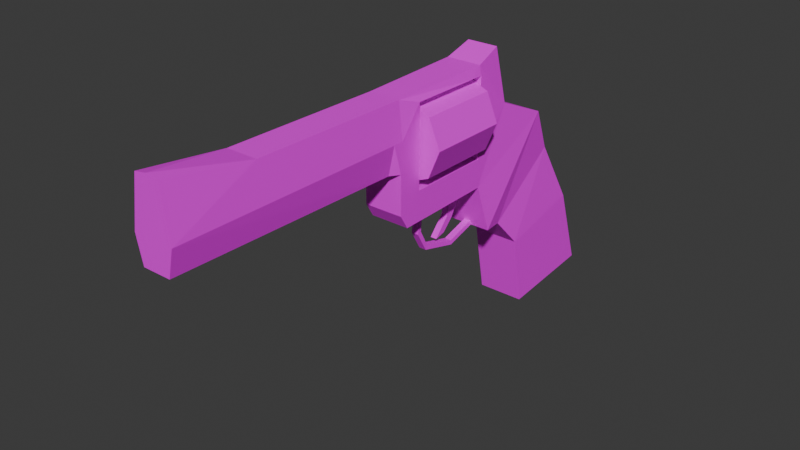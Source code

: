 # Source: revolver1.blend  (saved by Blender 5.0.119; exported with 4.5.12 LTS)
import bpy
from mathutils import Matrix  # noqa: F401  (used for matrix-valued properties, if any)

bpy.ops.wm.read_factory_settings(use_empty=True)
scene = bpy.context.scene
scene.name = 'Scene'

# ---- collections
col_collection = bpy.data.collections.new('Collection'); scene.collection.children.link(col_collection)

# ---- images (referenced by path relative to the original .blend; pixels are not part of the script)
import os
ASSET_DIR = os.environ.get("B2B_ASSET_DIR", "")  # directory of the original .blend (textures are referenced by path, not embedded)
HERE = os.path.dirname(os.path.abspath(__file__))  # packed textures are extracted next to this script under _unpacked/

def load_image(name, relpath, width, height, colorspace="sRGB"):
    """Load a texture the original file referenced (path relative to the .blend, or extracted next to this script)."""
    p = next((c for c in (os.path.join(HERE, relpath), os.path.join(ASSET_DIR, relpath)) if relpath and os.path.exists(c)), "")
    if p:
        img = bpy.data.images.load(p, check_existing=True)
        img.name = name
    else:  # same state as the original file: an image datablock whose file is absent (Cycles renders it pink)
        img = bpy.data.images.new(name, width, height)
        img.source = "FILE"
        img.filepath = "//" + (relpath or name)
    img.colorspace_settings.name = colorspace
    return img
img_revolver1 = load_image('revolver1', 'revolver1.png', 1024, 1024, 'sRGB')

# ---- materials (node trees are filled in below, after node groups)
mat_revolver1 = bpy.data.materials.new('revolver1')
mat_revolver1.alpha_threshold = 0.0
mat_revolver1.use_backface_culling_lightprobe_volume = False
mat_revolver1.roughness = 0.5
mat_revolver1.line_color = (0.0, 0.0, 0.0, 1.0)

# ---- material node trees
mat_revolver1.use_nodes = True; mat_revolver1.node_tree.nodes.clear()
_N = mat_revolver1.node_tree.nodes; _L = mat_revolver1.node_tree.links
n0 = _N.new('ShaderNodeOutputMaterial'); n0.name = 'Material Output'; n0.location = (200, 100)
n1 = _N.new('ShaderNodeBsdfPrincipled'); n1.name = 'Principled BSDF'; n1.location = (-200, 100)
n2 = _N.new('ShaderNodeTexImage'); n2.name = 'Image Texture'; n2.location = (-490, 71)
n2.image = img_revolver1
n2.interpolation = 'Closest'
_L.new(n1.outputs[0], n0.inputs[0])
_L.new(n2.outputs[0], n1.inputs[0])
n0.is_active_output = True

# ---- world
world_world = bpy.data.worlds.new('World'); scene.world = world_world
world_world.use_nodes = True; world_world.node_tree.nodes.clear()
_N = world_world.node_tree.nodes; _L = world_world.node_tree.links
n0 = _N.new('ShaderNodeOutputWorld'); n0.name = 'World Output'; n0.location = (200, 100)
n1 = _N.new('ShaderNodeBackground'); n1.name = 'Background'; n1.location = (-200, 100)
n1.inputs[0].default_value = (0.05088, 0.05088, 0.05088, 1.0)
_L.new(n1.outputs[0], n0.inputs[0])
n0.is_active_output = True
world_world.color = (0.05088, 0.05088, 0.05088)
world_world.sun_shadow_jitter_overblur = 0.0

# ---- meshes
me_cylinder = bpy.data.meshes.new('Cylinder')
me_cylinder.from_pydata([(0.0, 0.02, -0.021), (0.0, 0.02, 0.021), (0.01414, 0.01414, -0.021), (0.01414, 0.01414, 0.021), (0.02, 0.0, -0.021), (0.02, 0.0, 0.021), (0.01414, -0.01414, -0.021), (0.01414, -0.01414, 0.021), (0.0, -0.02, -0.021), (0.0, -0.02, 0.021), (-0.01414, -0.01414, -0.021), (-0.01414, -0.01414, 0.021), (-0.02, 0.0, -0.021), (-0.02, 0.0, 0.021), (-0.01414, 0.01414, -0.021), (-0.01414, 0.01414, 0.021), (0.0, 7.451e-09, 0.021), (0.0, 0.0, -0.021)], [], [(0, 1, 3, 2), (2, 3, 5, 4), (4, 5, 7, 6), (6, 7, 9, 8), (8, 9, 11, 10), (10, 11, 13, 12), (3, 1, 16, 5), (12, 13, 15, 14), (14, 15, 1, 0), (0, 17, 12, 14), (9, 16, 13, 11), (5, 16, 9, 7), (13, 16, 1, 15), (12, 17, 8, 10), (17, 0, 2, 4), (8, 17, 4, 6)])
_uv = me_cylinder.uv_layers.new(name='UVMap')
_uv.uv.foreach_set('vector', [0.8438, 0.1406, 0.8438, 0.007812, 0.8906, 0.007812, 0.8906, 0.1406, 0.8594, 0.5156, 0.8594, 0.3828, 0.9062, 0.3828, 0.9062, 0.5156, 0.8594, 0.875, 0.8594, 0.7422, 0.9062, 0.7422, 0.9062, 0.875, 0.8672, 0.7266, 0.8672, 0.5859, 0.9219, 0.5859, 0.9219, 0.7266, 0.7031, 0.9219, 0.7031, 0.7891, 0.75, 0.7891, 0.75, 0.9219, 0.875, 0.3594, 0.875, 0.2266, 0.9219, 0.2266, 0.9219, 0.3594, 0.05469, 0.5391, 0.02344, 0.5078, 0.07812, 0.4844, 0.1094, 0.5391, 0.5234, 0.9297, 0.5234, 0.7969, 0.5781, 0.7969, 0.5781, 0.9297, 0.1953, 0.9375, 0.1953, 0.8047, 0.25, 0.8047, 0.25, 0.9375, 0.1562, 0.6172, 0.2188, 0.5938, 0.2422, 0.6562, 0.1875, 0.6562, 0.1406, 0.4609, 0.07812, 0.4844, 0.05469, 0.4219, 0.1094, 0.4219, 0.1094, 0.5391, 0.07812, 0.4844, 0.1406, 0.4609, 0.1406, 0.5078, 0.05469, 0.4219, 0.07812, 0.4844, 0.02344, 0.5078, 0.02344, 0.4609, 0.2422, 0.6562, 0.2188, 0.5938, 0.2734, 0.5703, 0.2734, 0.6172, 0.2188, 0.5938, 0.1562, 0.6172, 0.1562, 0.5703, 0.1875, 0.5312, 0.2734, 0.5703, 0.2188, 0.5938, 0.1875, 0.5312, 0.2422, 0.5312])
me_cylinder.materials.append(mat_revolver1)
me_cylinder.update()
me_cube_001 = bpy.data.meshes.new('Cube.001')
me_cube_001.from_pydata([(0.012, 0.134, -0.039), (0.012, 0.148, -0.081), (0.012, 0.09, -0.049), (0.012, 0.097, -0.086), (0.0, 0.148, -0.081), (0.0, 0.09, -0.049), (0.0, 0.097, -0.086), (0.0, 0.134, -0.039), (0.01, 0.1158, -0.00592), (0.01, 0.0768, -0.03392), (0.0, 0.0768, -0.03392), (0.0, 0.1158, -0.00592), (0.012, 0.1046, 0.0172), (0.012, 0.06564, -0.0328), (0.0, 0.06564, -0.0328), (0.0, 0.1046, 0.0172), (0.01, 0.0781, 0.0288), (0.01, 0.0591, -0.008198), (0.0, 0.0591, -0.008198), (0.0, 0.0781, 0.0288), (0.009, 0.05873, 0.0521), (0.01, 0.006729, -0.008901), (0.0, 0.006729, -0.008901), (0.0, 0.05873, 0.0521), (0.008, 0.003471, 0.05123), (0.01, 0.002471, 0.01823), (0.0, 0.002471, 0.01823), (0.0, 0.003471, 0.05123), (0.006, -0.1205, 0.05826), (0.007, -0.1205, 0.02026), (0.0, -0.1205, 0.02026), (0.0, -0.1205, 0.05926), (0.01, 0.002471, -0.001774), (0.0, 0.002471, -0.001774), (0.008, 0.07273, 0.0571), (0.0, 0.07273, 0.0571), (0.01, -0.1205, 0.03354), (0.01, 0.003471, 0.03311), (0.007, -0.002162, 0.01832), (0.01, -0.001813, 0.03313), (0.01, 0.05125, 0.04733), (0.01, 0.01976, 0.006389), (0.01, 0.01484, 0.04755), (0.01, 0.01471, 0.006354), (0.01, 0.05835, 0.006615), (0.01, 0.05852, 0.04729), (-0.01, 0.006729, -0.008901), (0.0, 0.01976, 0.006389), (0.0, 0.01471, 0.006354), (0.0, 0.05835, 0.006615), (0.0, 0.01484, 0.04755), (0.0, 0.05852, 0.04729), (0.0, 0.05125, 0.04733), (0.008, -0.07709, 0.0519), (0.0, -0.07709, 0.0519), (0.0, -0.1205, 0.03354), (0.0, 0.04437, -0.008396), (0.01, 0.04418, -0.008399), (0.001657, 0.04433, -0.008397), (0.001585, 0.0591, -0.008198), (0.0, 0.05019, -0.02275), (0.0, 0.04646, -0.02095), (0.001657, 0.04643, -0.02095), (0.001585, 0.05019, -0.02275), (0.001657, 0.04788, -0.01367), (0.001585, 0.05565, -0.01297), (0.0, 0.04791, -0.01367), (0.0, 0.05565, -0.01297), (0.0, 0.04419, -0.02875), (0.0, 0.03846, -0.02995), (0.001657, 0.03843, -0.02995), (0.001585, 0.04419, -0.02875), (0.0, 0.06505, -0.03058), (0.01182, 0.06504, -0.03054), (0.001861, 0.06564, -0.0328), (0.00178, 0.06505, -0.03057), (0.01, 0.02858, -0.008608), (0.0, 0.02792, -0.008617), (0.01, 0.02678, -0.008632), (0.0, 0.02601, -0.008643), (0.001778, 0.02614, -0.008641), (0.001697, 0.02803, -0.008615), (0.0, 0.04981, -0.03744), (0.0, 0.04981, -0.03514), (0.001861, 0.04981, -0.03744), (0.00178, 0.04981, -0.03513), (0.0, 0.03023, -0.03225), (0.0, 0.03139, -0.03026), (0.001861, 0.03023, -0.03225), (0.00178, 0.03139, -0.03026), (0.0, 0.02448, -0.02212), (0.0, 0.02664, -0.02134), (0.001861, 0.02448, -0.02212), (0.00178, 0.02665, -0.02134), (0.01, 0.02675, -0.008633), (0.01, 0.03861, 0.0065), (-0.012, 0.134, -0.039), (-0.012, 0.148, -0.081), (-0.012, 0.09, -0.049), (-0.012, 0.097, -0.086), (-0.01, 0.1158, -0.00592), (-0.01, 0.0768, -0.03392), (-0.012, 0.1046, 0.0172), (-0.012, 0.06564, -0.0328), (-0.01, 0.0781, 0.0288), (-0.01, 0.0591, -0.008198), (-0.009, 0.05873, 0.0521), (-0.01, 0.006729, -0.008901), (-0.008, 0.003471, 0.05123), (-0.01, 0.002471, 0.01823), (-0.006, -0.1205, 0.05826), (-0.007, -0.1205, 0.02026), (-0.01, 0.002471, -0.001774), (-0.008, 0.07273, 0.0571), (-0.01, -0.1205, 0.03354), (-0.01, 0.003471, 0.03311), (-0.007, -0.002162, 0.01832), (-0.01, -0.001813, 0.03313), (-0.01, 0.05125, 0.04733), (-0.01, 0.01976, 0.006389), (-0.01, 0.01484, 0.04755), (-0.01, 0.01471, 0.006354), (-0.01, 0.05835, 0.006615), (-0.01, 0.05852, 0.04729), (0.01, 0.006729, -0.008901), (-0.008, -0.07709, 0.0519), (-0.01, 0.04418, -0.008399), (-0.001657, 0.04433, -0.008397), (-0.001585, 0.0591, -0.008198), (-0.001657, 0.04643, -0.02095), (-0.001585, 0.05019, -0.02275), (-0.001657, 0.04788, -0.01367), (-0.001585, 0.05565, -0.01297), (-0.001657, 0.03843, -0.02995), (-0.001585, 0.04419, -0.02875), (-0.01182, 0.06504, -0.03054), (-0.001861, 0.06564, -0.0328), (-0.00178, 0.06505, -0.03057), (-0.01, 0.02858, -0.008608), (-0.01, 0.02678, -0.008632), (-0.001778, 0.02614, -0.008641), (-0.001697, 0.02803, -0.008615), (-0.001861, 0.04981, -0.03744), (-0.00178, 0.04981, -0.03513), (-0.001861, 0.03023, -0.03225), (-0.00178, 0.03139, -0.03026), (-0.001861, 0.02448, -0.02212), (-0.00178, 0.02665, -0.02134), (-0.01, 0.02675, -0.008633), (-0.01, 0.03861, 0.0065)], [(22, 46), (22, 124)], [(4, 1, 3, 6), (1, 0, 2, 3), (4, 7, 0, 1), (3, 2, 5, 6), (0, 7, 11, 8), (2, 0, 8, 9), (5, 2, 9, 10), (12, 15, 19, 16), (8, 11, 15, 12), (10, 9, 13, 74, 14), (9, 8, 12, 13), (65, 64, 62, 63), (14, 74, 84, 82), (16, 44, 17, 12), (17, 44, 57), (16, 19, 23, 20), (26, 25, 38, 29, 30), (20, 23, 27, 24), (25, 43, 32), (28, 31, 55, 36), (25, 37, 39, 38), (53, 54, 31, 28), (26, 25, 32, 33), (32, 21, 22, 33), (23, 20, 34, 35), (35, 34, 16, 19), (16, 34, 20), (36, 39, 37, 24, 53), (38, 39, 36, 29), (43, 41, 47, 48), (41, 95, 44, 49, 47), (25, 43, 42, 37), (37, 42, 24), (24, 42, 40, 20), (45, 20, 40), (44, 16, 20, 45), (12, 17, 73, 13), (42, 43, 48, 50), (44, 45, 51, 49), (45, 40, 52, 51), (40, 42, 50, 52), (24, 27, 54, 53), (53, 28, 36), (36, 55, 30, 29), (56, 58, 57, 76, 81, 77), (57, 44, 95, 76), (63, 62, 70, 71), (58, 59, 17, 57), (64, 66, 61, 62), (67, 65, 63, 60), (18, 59, 65, 67), (58, 56, 66, 64), (59, 58, 64, 65), (68, 71, 70, 69), (62, 61, 69, 70), (60, 63, 71, 68), (72, 75, 73, 17, 59, 18), (84, 85, 89, 88), (75, 74, 13, 73), (90, 92, 80, 79), (79, 80, 78, 94, 21, 22), (80, 81, 76, 78), (74, 75, 85, 84), (75, 72, 83, 85), (89, 87, 91, 93), (85, 83, 87, 89), (82, 84, 88, 86), (92, 93, 81, 80), (86, 88, 92, 90), (88, 89, 93, 92), (91, 93, 81, 77), (41, 43, 32, 21), (94, 41, 21), (76, 95, 41, 94, 78), (4, 6, 99, 97), (97, 99, 98, 96), (4, 97, 96, 7), (99, 6, 5, 98), (96, 100, 11, 7), (98, 101, 100, 96), (5, 10, 101, 98), (102, 104, 19, 15), (100, 102, 15, 11), (10, 14, 136, 103, 101), (101, 103, 102, 100), (132, 130, 129, 131), (14, 82, 142, 136), (104, 102, 105, 122), (105, 126, 122), (104, 106, 23, 19), (26, 30, 111, 116, 109), (106, 108, 27, 23), (109, 112, 121), (110, 114, 55, 31), (109, 116, 117, 115), (125, 110, 31, 54), (26, 33, 112, 109), (112, 33, 22, 107), (23, 35, 113, 106), (35, 19, 104, 113), (104, 106, 113), (114, 125, 108, 115, 117), (116, 111, 114, 117), (121, 48, 47, 119), (119, 47, 49, 122, 149), (109, 115, 120, 121), (115, 108, 120), (108, 106, 118, 120), (123, 118, 106), (122, 123, 106, 104), (102, 103, 135, 105), (120, 50, 48, 121), (122, 49, 51, 123), (123, 51, 52, 118), (118, 52, 50, 120), (108, 125, 54, 27), (125, 114, 110), (114, 111, 30, 55), (56, 77, 141, 138, 126, 127), (126, 138, 149, 122), (130, 134, 133, 129), (127, 126, 105, 128), (131, 129, 61, 66), (67, 60, 130, 132), (18, 67, 132, 128), (127, 131, 66, 56), (128, 132, 131, 127), (68, 69, 133, 134), (129, 133, 69, 61), (60, 68, 134, 130), (72, 18, 128, 105, 135, 137), (142, 144, 145, 143), (137, 135, 103, 136), (90, 79, 140, 146), (79, 22, 107, 148, 139, 140), (140, 139, 138, 141), (136, 142, 143, 137), (137, 143, 83, 72), (145, 147, 91, 87), (143, 145, 87, 83), (82, 86, 144, 142), (146, 140, 141, 147), (86, 90, 146, 144), (144, 146, 147, 145), (91, 77, 141, 147), (119, 107, 112, 121), (148, 107, 119), (138, 139, 148, 119, 149)])
_uv = me_cube_001.uv_layers.new(name='UVMap')
_uv.uv.foreach_set('vector', [0.6562, 0.007812, 0.6953, 0.007812, 0.6953, 0.1719, 0.6562, 0.1719, 0.1562, 0.007812, 0.2969, 0.02344, 0.2891, 0.1719, 0.1719, 0.1719, 0.5625, 0.7812, 0.5625, 0.6406, 0.6016, 0.6406, 0.6016, 0.7812, 0.7812, 0.7266, 0.7812, 0.6016, 0.8203, 0.6016, 0.8203, 0.7266, 0.2734, 0.7891, 0.2344, 0.7891, 0.2344, 0.6719, 0.2656, 0.6719, 0.1953, 0.5078, 0.1562, 0.3672, 0.2812, 0.3672, 0.2578, 0.5234, 0.08594, 0.9141, 0.08594, 0.9531, 0.02344, 0.9531, 0.02344, 0.9141, 0.4531, 0.8516, 0.4141, 0.8516, 0.4141, 0.7578, 0.4453, 0.7578, 0.1797, 0.9062, 0.1484, 0.9062, 0.1484, 0.8203, 0.1875, 0.8203, 0.9609, 0.5312, 0.9609, 0.5625, 0.9219, 0.5703, 0.9219, 0.5312, 0.9219, 0.5312, 0.4844, 0.1953, 0.4375, 0.04688, 0.5156, 0.007812, 0.5156, 0.2109, 0.8594, 0.5312, 0.875, 0.5469, 0.8672, 0.5703, 0.8594, 0.5703, 0.6172, 0.9219, 0.625, 0.9219, 0.625, 0.9766, 0.6172, 0.9766, 0.09375, 0.6172, 0.0625, 0.7031, 0.02344, 0.7266, 0.02344, 0.5547, 0.7812, 0.007812, 0.8281, 0.007812, 0.7812, 0.05469, 0.3594, 0.9297, 0.3281, 0.9297, 0.3281, 0.8281, 0.3594, 0.8281, 0.5625, 0.625, 0.5234, 0.625, 0.5391, 0.6094, 0.5391, 0.2266, 0.5625, 0.2266, 0.7109, 0.007812, 0.7344, 0.007812, 0.7344, 0.1875, 0.7109, 0.1875, 0.875, 0.1562, 0.8906, 0.2109, 0.8438, 0.2109, 0.7891, 0.7422, 0.8125, 0.7422, 0.8125, 0.8203, 0.7812, 0.8203, 0.9062, 0.2031, 0.9062, 0.1562, 0.9219, 0.1562, 0.9219, 0.2031, 0.9609, 0.7266, 0.9375, 0.7266, 0.9375, 0.5781, 0.9531, 0.5859, 0.8125, 0.8828, 0.8438, 0.8828, 0.8438, 0.9453, 0.8125, 0.9453, 0.1094, 0.5547, 0.1406, 0.5547, 0.1406, 0.5859, 0.1094, 0.5859, 0.9062, 0.9141, 0.9062, 0.9453, 0.8594, 0.9453, 0.8594, 0.9141, 0.4062, 0.8672, 0.4297, 0.8672, 0.4375, 0.9609, 0.4062, 0.9609, 0.9375, 0.4766, 0.9219, 0.3828, 0.9688, 0.3828, 0.07031, 0.007812, 0.07031, 0.3906, 0.07031, 0.4062, 0.007812, 0.4062, 0.007812, 0.1484, 0.4219, 0.3906, 0.375, 0.3906, 0.375, 0.007812, 0.4219, 0.007812, 0.2812, 0.8672, 0.2578, 0.8672, 0.2578, 0.8359, 0.2812, 0.8359, 0.02344, 0.8672, 0.02344, 0.8047, 0.02344, 0.7422, 0.05469, 0.7422, 0.05469, 0.8672, 0.5, 0.6719, 0.4609, 0.7109, 0.4609, 0.5703, 0.5, 0.625, 0.1406, 0.9766, 0.1094, 0.9375, 0.1406, 0.9219, 0.9531, 0.3594, 0.9375, 0.3281, 0.9375, 0.2109, 0.9531, 0.1797, 0.5234, 0.9531, 0.5391, 0.9453, 0.5391, 0.9766, 0.5, 0.375, 0.4375, 0.3047, 0.5, 0.2266, 0.5, 0.2422, 0.6172, 0.4453, 0.6875, 0.6016, 0.625, 0.6484, 0.6172, 0.6484, 0.3594, 0.6797, 0.3594, 0.8125, 0.3281, 0.8125, 0.3281, 0.6797, 0.7969, 0.3594, 0.7969, 0.2266, 0.8281, 0.2266, 0.8281, 0.3594, 0.1172, 0.8125, 0.1172, 0.7891, 0.1484, 0.7891, 0.1484, 0.8125, 0.1172, 0.7891, 0.1172, 0.6719, 0.1484, 0.6719, 0.1484, 0.7891, 0.3594, 0.6641, 0.3359, 0.6641, 0.3359, 0.4062, 0.3594, 0.4062, 0.7031, 0.3672, 0.7031, 0.2266, 0.7812, 0.2422, 0.7812, 0.8203, 0.8125, 0.8203, 0.8125, 0.8672, 0.7891, 0.8672, 0.7344, 0.6484, 0.7344, 0.6484, 0.7656, 0.6484, 0.7656, 0.7031, 0.7344, 0.7031, 0.7344, 0.7031, 0.7812, 0.05469, 0.8281, 0.007812, 0.8281, 0.07031, 0.7812, 0.1094, 0.7656, 0.3828, 0.7734, 0.3906, 0.7734, 0.4297, 0.7656, 0.4141, 0.7344, 0.6484, 0.7344, 0.6016, 0.7656, 0.6016, 0.7656, 0.6484, 0.2891, 0.3672, 0.2969, 0.3672, 0.2969, 0.3906, 0.2891, 0.3906, 0.7422, 0.9375, 0.75, 0.9375, 0.75, 0.9766, 0.7422, 0.9766, 0.6172, 0.1875, 0.625, 0.1875, 0.625, 0.2031, 0.6172, 0.2031, 0.2891, 0.6406, 0.2969, 0.6406, 0.2969, 0.6641, 0.2891, 0.6641, 0.7188, 0.3828, 0.7188, 0.4297, 0.7031, 0.4219, 0.7031, 0.3906, 0.6797, 0.1953, 0.6875, 0.1953, 0.6875, 0.2109, 0.6797, 0.2109, 0.2891, 0.5312, 0.2969, 0.5312, 0.2969, 0.5703, 0.2891, 0.5703, 0.2422, 0.9531, 0.25, 0.9531, 0.25, 0.9844, 0.2422, 0.9844, 0.6484, 0.8984, 0.6406, 0.8984, 0.6094, 0.8984, 0.6172, 0.8281, 0.6406, 0.8281, 0.6484, 0.8281, 0.9766, 0.25, 0.9688, 0.25, 0.9688, 0.1875, 0.9766, 0.1797, 0.6406, 0.8984, 0.6406, 0.9062, 0.6094, 0.9062, 0.6094, 0.8984, 0.3438, 0.9844, 0.3359, 0.9844, 0.3359, 0.9375, 0.3438, 0.9375, 0.7344, 0.7109, 0.7344, 0.7109, 0.7656, 0.7109, 0.7656, 0.7109, 0.7656, 0.7734, 0.7344, 0.7734, 0.7344, 0.7109, 0.7344, 0.7031, 0.7656, 0.7031, 0.7656, 0.7109, 0.9688, 0.01562, 0.9766, 0.01562, 0.9766, 0.0625, 0.9688, 0.07031, 0.9688, 0.5781, 0.9766, 0.5781, 0.9766, 0.6328, 0.9688, 0.6328, 0.9922, 0.4766, 0.9844, 0.4766, 0.9844, 0.4375, 0.9922, 0.4375, 0.9688, 0.1406, 0.9609, 0.1406, 0.9609, 0.07812, 0.9688, 0.07812, 0.2656, 0.9453, 0.2578, 0.9453, 0.2578, 0.8828, 0.2656, 0.8828, 0.3594, 0.9844, 0.3516, 0.9844, 0.3516, 0.9375, 0.3594, 0.9453, 0.8984, 0.5703, 0.8906, 0.5703, 0.8906, 0.5312, 0.8984, 0.5312, 0.2031, 0.9922, 0.1953, 0.9922, 0.1953, 0.9531, 0.2031, 0.9531, 0.9922, 0.125, 0.9844, 0.125, 0.9844, 0.07812, 0.9922, 0.07812, 0.8281, 0.1328, 0.8281, 0.1484, 0.8047, 0.1875, 0.7812, 0.1797, 0.7812, 0.1094, 0.8281, 0.1328, 0.7812, 0.1797, 0.7812, 0.1094, 0.8281, 0.07031, 0.8281, 0.1328, 0.7812, 0.1094, 0.7812, 0.1094, 0.6562, 0.007812, 0.6562, 0.1719, 0.6172, 0.1719, 0.6172, 0.007812, 0.2969, 0.1875, 0.2812, 0.3516, 0.1641, 0.3516, 0.1562, 0.2031, 0.5625, 0.7812, 0.5234, 0.7812, 0.5234, 0.6406, 0.5625, 0.6406, 0.8594, 0.7266, 0.8203, 0.7266, 0.8203, 0.6016, 0.8594, 0.6016, 0.1953, 0.7891, 0.2031, 0.6719, 0.2344, 0.6719, 0.2344, 0.7891, 0.4609, 0.5469, 0.3906, 0.5625, 0.375, 0.4062, 0.5, 0.4062, 0.08594, 0.9141, 0.02344, 0.9141, 0.02344, 0.8828, 0.08594, 0.875, 0.375, 0.8516, 0.3828, 0.7578, 0.4141, 0.7578, 0.4141, 0.8516, 0.1094, 0.9062, 0.1094, 0.8203, 0.1484, 0.8203, 0.1484, 0.9062, 0.9609, 0.5312, 0.9219, 0.5312, 0.9219, 0.5234, 0.9219, 0.4922, 0.9609, 0.4922, 0.5547, 0.1953, 0.5234, 0.2109, 0.5234, 0.007812, 0.6016, 0.04688, 0.1797, 0.9219, 0.1797, 0.9609, 0.1641, 0.9609, 0.1562, 0.9375, 0.6172, 0.9219, 0.6172, 0.9766, 0.6094, 0.9766, 0.6094, 0.9219, 0.375, 0.6328, 0.4531, 0.5703, 0.4531, 0.7422, 0.4062, 0.7188, 0.8438, 0.3828, 0.8438, 0.4297, 0.7969, 0.3828, 0.2969, 0.9297, 0.2969, 0.8281, 0.3281, 0.8281, 0.3281, 0.9297, 0.5703, 0.625, 0.5703, 0.2266, 0.5938, 0.2266, 0.5938, 0.6094, 0.6094, 0.625, 0.7656, 0.007812, 0.7656, 0.1875, 0.7344, 0.1875, 0.7344, 0.007812, 0.5078, 0.9062, 0.5078, 0.9688, 0.4688, 0.9453, 0.8281, 0.7422, 0.8438, 0.8203, 0.8125, 0.8203, 0.8125, 0.7422, 0.9375, 0.9453, 0.9219, 0.9453, 0.9219, 0.8984, 0.9375, 0.8984, 0.9219, 0.8828, 0.9297, 0.7422, 0.9453, 0.7422, 0.9453, 0.8828, 0.8125, 0.8828, 0.8125, 0.9453, 0.7812, 0.9453, 0.7812, 0.8828, 0.1094, 0.625, 0.1094, 0.5859, 0.1406, 0.5859, 0.1406, 0.625, 0.9062, 0.9141, 0.8594, 0.9141, 0.8594, 0.8906, 0.9062, 0.8906, 0.4062, 0.8672, 0.4062, 0.9609, 0.375, 0.9609, 0.3828, 0.8672, 0.9062, 0.1406, 0.9062, 0.04688, 0.9531, 0.0625, 0.07812, 0.007812, 0.1406, 0.1484, 0.1406, 0.4062, 0.07812, 0.4062, 0.07812, 0.3906, 0.3125, 0.3906, 0.3203, 0.007812, 0.3594, 0.007812, 0.3594, 0.3906, 0.2812, 0.8047, 0.2812, 0.8359, 0.2578, 0.8359, 0.2578, 0.8047, 0.08594, 0.8672, 0.05469, 0.8672, 0.05469, 0.7422, 0.08594, 0.7422, 0.08594, 0.8047, 0.4688, 0.8516, 0.4688, 0.8047, 0.5078, 0.7578, 0.5078, 0.8906, 0.6641, 0.9766, 0.6484, 0.9219, 0.6875, 0.9219, 0.9609, 0.9141, 0.9609, 0.7422, 0.9766, 0.7656, 0.9766, 0.8828, 0.5703, 0.9531, 0.5547, 0.9766, 0.5547, 0.9453, 0.625, 0.8125, 0.625, 0.6797, 0.625, 0.6641, 0.6875, 0.7422, 0.6875, 0.2266, 0.6875, 0.4297, 0.6797, 0.4297, 0.6172, 0.3828, 0.2969, 0.6797, 0.3281, 0.6797, 0.3281, 0.8125, 0.2969, 0.8125, 0.8594, 0.3594, 0.8281, 0.3594, 0.8281, 0.2266, 0.8594, 0.2266, 0.1875, 0.8125, 0.1484, 0.8125, 0.1484, 0.7891, 0.1875, 0.7891, 0.1875, 0.7891, 0.1484, 0.7891, 0.1484, 0.6719, 0.1875, 0.6719, 0.3125, 0.6641, 0.3125, 0.4062, 0.3359, 0.4062, 0.3359, 0.6641, 0.7812, 0.5859, 0.7031, 0.4609, 0.7812, 0.4453, 0.8438, 0.8203, 0.8359, 0.8672, 0.8125, 0.8672, 0.8125, 0.8203, 0.7344, 0.6484, 0.7344, 0.7031, 0.7266, 0.7031, 0.7031, 0.7031, 0.7031, 0.6484, 0.7266, 0.6484, 0.8438, 0.4297, 0.8438, 0.4844, 0.7969, 0.4453, 0.7969, 0.3828, 0.9766, 0.9297, 0.9766, 0.9609, 0.9609, 0.9766, 0.9609, 0.9375, 0.7266, 0.6484, 0.7031, 0.6484, 0.7031, 0.6016, 0.7266, 0.6016, 0.6484, 0.1875, 0.6484, 0.2109, 0.6406, 0.2109, 0.6406, 0.1875, 0.7422, 0.9375, 0.7422, 0.9766, 0.7344, 0.9766, 0.7344, 0.9375, 0.6172, 0.1875, 0.6172, 0.2031, 0.6094, 0.2031, 0.6094, 0.1875, 0.6641, 0.1875, 0.6641, 0.2109, 0.6562, 0.2109, 0.6562, 0.1875, 0.7344, 0.3828, 0.75, 0.3906, 0.75, 0.4219, 0.7344, 0.4297, 0.4688, 0.7188, 0.4688, 0.7422, 0.4609, 0.7422, 0.4609, 0.7188, 0.2969, 0.5859, 0.2969, 0.625, 0.2891, 0.625, 0.2891, 0.5859, 0.2422, 0.9531, 0.2422, 0.9844, 0.2344, 0.9844, 0.2344, 0.9531, 0.6484, 0.8984, 0.6484, 0.8281, 0.6484, 0.8281, 0.6797, 0.8281, 0.6875, 0.8984, 0.6562, 0.8984, 0.9688, 0.3281, 0.9688, 0.2656, 0.9766, 0.2656, 0.9766, 0.3281, 0.6562, 0.8984, 0.6875, 0.8984, 0.6875, 0.9062, 0.6562, 0.9062, 0.9844, 0.4297, 0.9844, 0.3828, 0.9922, 0.3828, 0.9922, 0.4297, 0.7344, 0.7109, 0.7344, 0.7734, 0.7031, 0.7734, 0.7031, 0.7109, 0.7031, 0.7109, 0.7266, 0.7109, 0.7266, 0.7109, 0.7031, 0.7109, 0.7031, 0.7031, 0.7266, 0.7031, 0.9844, 0.6719, 0.9844, 0.7266, 0.9766, 0.7188, 0.9766, 0.6719, 0.7109, 0.9375, 0.7109, 0.9844, 0.7031, 0.9844, 0.7031, 0.9375, 0.7734, 0.9922, 0.7734, 0.9609, 0.7812, 0.9609, 0.7812, 0.9922, 0.9688, 0.5547, 0.9688, 0.4922, 0.9766, 0.4922, 0.9766, 0.5547, 0.2656, 0.9453, 0.2656, 0.8828, 0.2734, 0.8828, 0.2734, 0.9453, 0.2969, 0.9844, 0.2969, 0.9453, 0.3047, 0.9375, 0.3047, 0.9844, 0.8984, 0.5703, 0.8984, 0.5312, 0.9062, 0.5312, 0.9062, 0.5703, 0.5781, 0.9844, 0.5781, 0.9453, 0.5859, 0.9453, 0.5859, 0.9844, 0.9844, 0.3047, 0.9844, 0.2656, 0.9922, 0.2656, 0.9922, 0.3047, 0.7969, 0.5078, 0.8438, 0.5547, 0.8203, 0.5625, 0.7969, 0.5234, 0.8438, 0.4844, 0.8438, 0.5547, 0.7969, 0.5078, 0.8438, 0.4844, 0.8438, 0.4844, 0.8438, 0.4844, 0.7969, 0.5078, 0.7969, 0.4453])
me_cube_001.materials.append(mat_revolver1)
me_cube_001.use_mirror_x = True
me_cube_001.use_mirror_vertex_groups = False
me_cube_001.update()

# ---- objects
ob_cylinder = bpy.data.objects.new('Cylinder', me_cylinder)
ob_base = bpy.data.objects.new('Base', me_cube_001)

# ---- transforms, parenting, visibility, modifiers, constraints
ob_cylinder.location = (0.0, 0.037, 0.027)
ob_cylinder.rotation_euler = (1.571, 0.0, 0.0)
ob_base.location = (0.0, 0.0, 0.0)
ob_base.lock_rotations_4d = False
ob_base.empty_display_type = 'ARROWS'
ob_base.lineart.crease_threshold = 0.0
ob_base.use_mesh_mirror_x = True

# ---- collection membership
col_collection.objects.link(ob_cylinder)
col_collection.objects.link(ob_base)

# ---- scene / render settings (as saved in the file)
scene.frame_start = 1; scene.frame_end = 250; scene.frame_set(1)
scene.render.engine = 'BLENDER_EEVEE_NEXT'
scene.render.bake_bias = 0.0
scene.render.bake_samples = 0
scene.cycles.sampling_pattern = 'TABULATED_SOBOL'
scene.eevee.use_volume_custom_range = False
bpy.context.view_layer.update()

# ---- added for rendering (the .blend has no active camera and no usable light): camera, sun
cam_auto = bpy.data.cameras.new('AutoCamera')
cam_auto.lens = 50.0
cam_auto.sensor_width = 36.0
cam_auto.clip_end = 1000.0
ob_auto_camera = bpy.data.objects.new('AutoCamera', cam_auto)
scene.collection.objects.link(ob_auto_camera)
ob_auto_camera.location = (0.284831, -0.32803, 0.214493)
ob_auto_camera.rotation_euler = (1.09748, -7.21219e-08, 0.694738)
scene.camera = ob_auto_camera
light_auto_sun = bpy.data.lights.new('AutoSun', 'SUN')
light_auto_sun.energy = 3.0
light_auto_sun.angle = 0.0523599
ob_auto_sun = bpy.data.objects.new('AutoSun', light_auto_sun)
scene.collection.objects.link(ob_auto_sun)
ob_auto_sun.rotation_euler = (0.872665, 0.174533, 0.523599)
bpy.context.view_layer.update()
